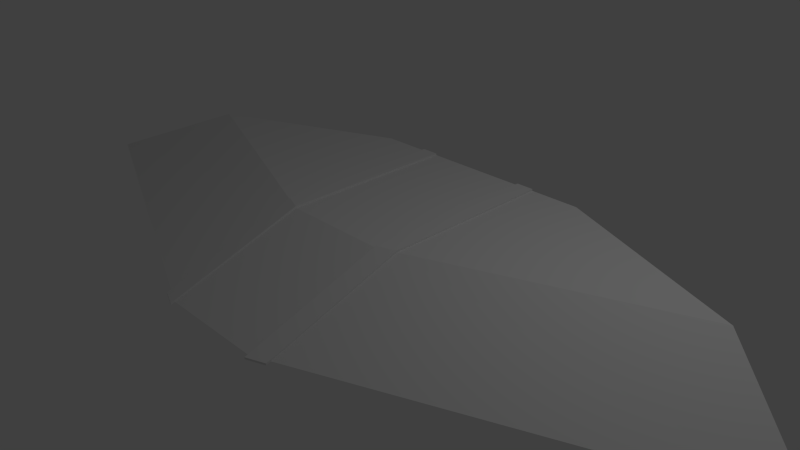 # Source: square-mound.blend  (saved by Blender 2.76.0; exported with 4.5.12 LTS)
import bpy
from mathutils import Matrix  # noqa: F401  (used for matrix-valued properties, if any)

bpy.ops.wm.read_factory_settings(use_empty=True)
scene = bpy.context.scene
scene.name = 'Scene'

# ---- collections
col_collection_1 = bpy.data.collections.new('Collection 1'); scene.collection.children.link(col_collection_1)

# ---- world
world_world = bpy.data.worlds.new('World'); scene.world = world_world
world_world.color = (0.05088, 0.05088, 0.05088)
world_world.use_sun_shadow = False
world_world.sun_shadow_jitter_overblur = 0.0
world_world.cycles.sampling_method = 'MANUAL'
world_world.cycles.sample_map_resolution = 256

# ---- cameras
cam_camera = bpy.data.cameras.new('Camera')
cam_camera.clip_end = 100.0
cam_camera.lens = 35.0
cam_camera.sensor_width = 32.0
cam_camera.sensor_height = 18.0
cam_camera.ortho_scale = 7.314
cam_camera.dof.focus_distance = 0.0
cam_camera.dof.aperture_fstop = 128.0

# ---- lights
light_lamp = bpy.data.lights.new('Lamp', 'POINT')
light_lamp.transmission_factor = 0.0
light_lamp.cutoff_distance = 30.0
light_lamp.energy = 100.0
light_lamp.shadow_buffer_clip_start = 1.001
light_lamp.shadow_soft_size = 0.1
light_lamp.shadow_maximum_resolution = 0.006
light_lamp.use_absolute_resolution = True
light_lamp.cycles.use_multiple_importance_sampling = False

# ---- meshes
me_mound = bpy.data.meshes.new('Mound')
me_mound.from_pydata([(-19.93, 0.0, -86.23), (-14.93, 0.0, -84.3), (-19.93, -0.4658, -84.84), (-14.93, -0.4658, -82.92), (-14.93, 0.03419, -82.92), (-14.93, 12.5, -120.0), (-19.93, 0.03419, -84.84), (-19.93, 12.5, -121.9), (-115.5, 0.0, -124.9), (-19.93, 0.0, -86.01), (-87.26, 12.0, -147.9), (-19.93, 12.0, -121.9), (-14.93, 12.5, -170.0), (-14.93, 12.0, -170.0), (-14.93, 12.0, -120.0), (-14.93, 0.0, -84.0), (-19.93, 12.5, -170.0), (-19.93, 12.0, -170.0), (-33.82, 12.0, -170.0), (-71.95, 12.0, -154.2), (-96.3, 0.0, -144.1), (-33.82, 0.0, -170.0), (19.93, 0.0, -86.23), (19.93, -0.4658, -84.84), (14.93, 0.0, -84.3), (14.93, -0.4658, -82.92), (14.93, 0.03419, -82.92), (19.93, 0.03419, -84.84), (14.93, 12.5, -120.0), (19.93, 12.5, -121.9), (14.93, 0.0, -84.0), (14.93, 12.0, -120.0), (87.26, 12.0, -147.9), (19.93, 12.0, -121.9), (115.5, 0.0, -124.9), (19.93, 0.0, -86.01), (14.93, 12.0, -170.0), (14.93, 12.5, -170.0), (19.93, 12.5, -170.0), (19.93, 12.0, -170.0), (33.82, 12.0, -170.0), (71.95, 12.0, -154.2), (33.82, 0.0, -170.0), (96.3, 0.0, -144.1)], [], [(27, 29, 28, 26), (33, 35, 34, 32), (5, 7, 6, 4), (34, 35, 22, 24, 30, 15, 1, 0, 9, 8, 20, 21, 42, 43), (33, 39, 38, 29, 27, 23, 22, 35), (1, 3, 2, 0), (1, 15, 14, 13, 12, 5, 4, 3), (20, 8, 10, 19), (6, 7, 16, 17, 11, 9, 0, 2), (41, 43, 42, 40), (21, 20, 19, 18), (26, 25, 23, 27), (11, 10, 8, 9), (36, 13, 14, 31), (26, 28, 37, 36, 31, 30, 24, 25), (12, 16, 7, 5), (41, 40, 39, 33, 32), (29, 38, 37, 28), (23, 25, 24, 22), (10, 11, 17, 18, 19), (31, 14, 15, 30), (41, 32, 34, 43), (3, 4, 6, 2), (36, 37, 38, 39, 40, 42, 21, 18, 17, 16, 12, 13)])
me_mound.use_remesh_preserve_volume = False
me_mound.use_remesh_preserve_attributes = False
me_mound.use_mirror_vertex_groups = False
me_mound.update()

# ---- objects
ob_mound = bpy.data.objects.new('Mound', me_mound)
ob_lamp = bpy.data.objects.new('Lamp', light_lamp)
ob_camera = bpy.data.objects.new('Camera', cam_camera)

# ---- transforms, parenting, visibility, modifiers, constraints
ob_mound.location = (0.0, -6.705, 0.0)
ob_mound.rotation_euler = (1.571, 2.22e-16, 2.22e-16)
ob_mound.scale = (0.05067, 0.05067, 0.05067)
ob_mound.lineart.crease_threshold = 0.0
ob_lamp.location = (4.076, 1.005, 5.904)
ob_lamp.rotation_euler = (0.6503, 0.05522, 1.866)
ob_lamp.lock_rotations_4d = False
ob_lamp.empty_display_type = 'ARROWS'
ob_lamp.color = (0.0, 0.0, 0.0, 0.0)
ob_lamp.lineart.crease_threshold = 0.0
ob_camera.location = (7.481, -6.508, 5.344)
ob_camera.rotation_euler = (1.109, 0.01082, 0.8149)
ob_camera.lock_rotations_4d = False
ob_camera.empty_display_type = 'ARROWS'
ob_camera.color = (0.0, 0.0, 0.0, 0.0)
ob_camera.display_type = 'WIRE'
ob_camera.lineart.crease_threshold = 0.0

# ---- collection membership
col_collection_1.objects.link(ob_mound)
col_collection_1.objects.link(ob_lamp)
col_collection_1.objects.link(ob_camera)

# ---- scene / render settings (as saved in the file)
scene.camera = ob_camera
scene.frame_start = 1; scene.frame_end = 250; scene.frame_set(1)
scene.render.engine = 'BLENDER_EEVEE_NEXT'
scene.render.resolution_percentage = 50
scene.render.dither_intensity = 0.0
scene.cycles.use_denoising = False
scene.cycles.samples = 10
scene.cycles.sampling_pattern = 'TABULATED_SOBOL'
scene.cycles.light_sampling_threshold = 0.0
scene.cycles.use_adaptive_sampling = False
scene.cycles.use_light_tree = False
scene.cycles.blur_glossy = 0.0
scene.cycles.pixel_filter_type = 'GAUSSIAN'
scene.cycles.sample_clamp_indirect = 0.0
scene.view_settings.view_transform = 'Standard'
bpy.context.view_layer.update()
